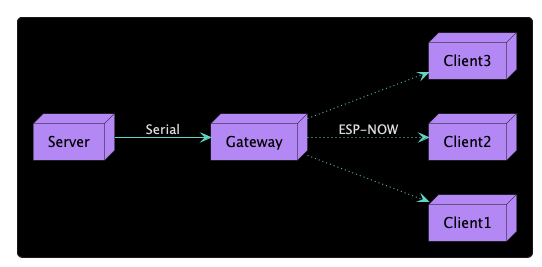

The diagram above was rendered by PlantUML. Its source (embedded in the PNG):
@startuml

!include https://raw.githubusercontent.com/Blast12345/Synesthetic/refs/heads/main/diagrams/puml-theme-synesthetic.puml

' orientation
left to right direction

' components
rectangle {
    node Server
    node Gateway
    node Client1
    node Client2
    node Client3
}

' relationships
Server --> Gateway : "Serial"
Gateway -[dotted]-> Client1
Gateway -[dotted]-> Client2 : "ESP-NOW"
Gateway -[dotted]-> Client3

@enduml